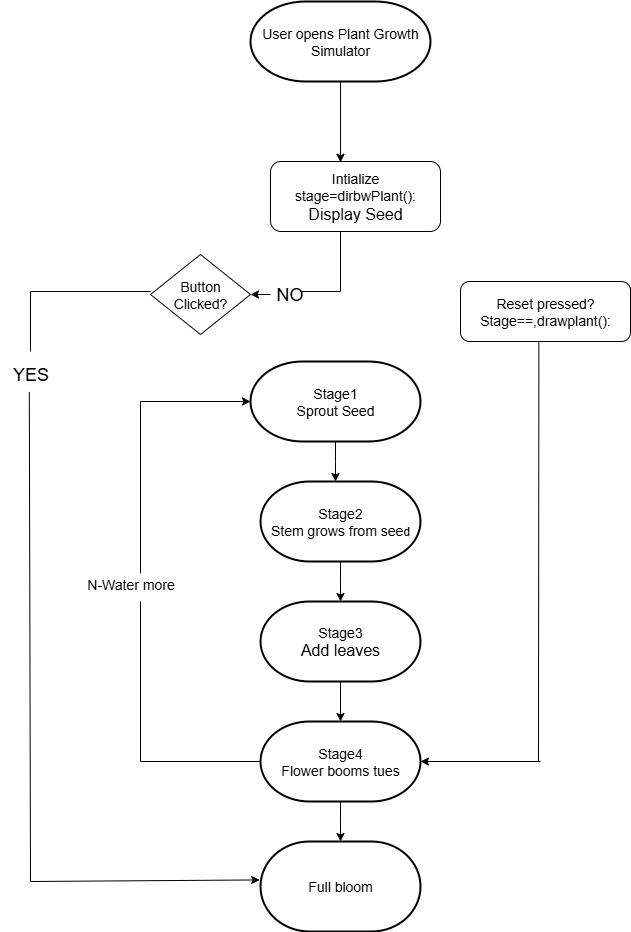

The diagram above was exported from draw.io. Its source (the exported page's mxGraphModel, read from the mxfile embedded in the PNG):
<mxGraphModel dx="1737" dy="2106" grid="1" gridSize="10" guides="1" tooltips="1" connect="1" arrows="1" fold="1" page="1" pageScale="1" pageWidth="827" pageHeight="1169" math="0" shadow="0">
  <root>
    <mxCell id="0" />
    <mxCell id="1" parent="0" />
    <mxCell id="iX_yaLu2Q5SmnQ75s0PG-2" value="&lt;font style=&quot;font-size: 14px; color: light-dark(rgb(0, 0, 0), rgb(10, 10, 10));&quot;&gt;User opens Plant Growth Simulator&lt;/font&gt;" style="strokeWidth=2;html=1;shape=mxgraph.flowchart.terminator;whiteSpace=wrap;fillColor=light-dark(#FFFFFF,#A9C4EB);strokeColor=light-dark(#000000,#000000);" vertex="1" parent="1">
      <mxGeometry x="350" width="180" height="80" as="geometry" />
    </mxCell>
    <mxCell id="iX_yaLu2Q5SmnQ75s0PG-4" value="&lt;font style=&quot;font-size: 14px; color: light-dark(rgb(0, 0, 0), rgb(10, 10, 10));&quot;&gt;Intialize stage=dirbwPlant():&lt;/font&gt;&lt;div&gt;&lt;font style=&quot;color: light-dark(rgb(0, 0, 0), rgb(10, 10, 10));&quot; size=&quot;3&quot;&gt;Display Seed&lt;/font&gt;&lt;/div&gt;" style="rounded=1;whiteSpace=wrap;html=1;fillColor=light-dark(#FFFFFF,#B9E0A5);" vertex="1" parent="1">
      <mxGeometry x="370" y="160" width="170" height="70" as="geometry" />
    </mxCell>
    <mxCell id="iX_yaLu2Q5SmnQ75s0PG-8" value="" style="shape=partialRectangle;whiteSpace=wrap;html=1;top=0;left=0;fillColor=none;" vertex="1" parent="1">
      <mxGeometry x="400" y="230" width="40" height="60" as="geometry" />
    </mxCell>
    <mxCell id="iX_yaLu2Q5SmnQ75s0PG-9" value="&lt;font style=&quot;font-size: 18px;&quot;&gt;NO&lt;/font&gt;" style="text;html=1;align=center;verticalAlign=middle;resizable=0;points=[];autosize=1;strokeColor=none;fillColor=none;" vertex="1" parent="1">
      <mxGeometry x="364" y="273" width="50" height="40" as="geometry" />
    </mxCell>
    <mxCell id="iX_yaLu2Q5SmnQ75s0PG-10" value="" style="endArrow=classic;html=1;rounded=0;" edge="1" parent="1">
      <mxGeometry width="50" height="50" relative="1" as="geometry">
        <mxPoint x="370" y="293" as="sourcePoint" />
        <mxPoint x="350" y="293" as="targetPoint" />
      </mxGeometry>
    </mxCell>
    <mxCell id="iX_yaLu2Q5SmnQ75s0PG-11" value="&lt;font style=&quot;font-size: 14px; color: light-dark(rgb(0, 0, 0), rgb(10, 10, 10));&quot;&gt;Button Clicked?&lt;/font&gt;" style="rhombus;whiteSpace=wrap;html=1;fillColor=light-dark(#FFFFFF,#FFF2CC);" vertex="1" parent="1">
      <mxGeometry x="250" y="253" width="100" height="80" as="geometry" />
    </mxCell>
    <mxCell id="iX_yaLu2Q5SmnQ75s0PG-12" value="" style="shape=partialRectangle;whiteSpace=wrap;html=1;bottom=0;right=0;fillColor=none;" vertex="1" parent="1">
      <mxGeometry x="130" y="290" width="120" height="60" as="geometry" />
    </mxCell>
    <mxCell id="iX_yaLu2Q5SmnQ75s0PG-13" value="&lt;font style=&quot;font-size: 18px;&quot;&gt;YES&lt;/font&gt;" style="text;html=1;align=center;verticalAlign=middle;resizable=0;points=[];autosize=1;strokeColor=none;fillColor=none;" vertex="1" parent="1">
      <mxGeometry x="100" y="353" width="60" height="40" as="geometry" />
    </mxCell>
    <mxCell id="iX_yaLu2Q5SmnQ75s0PG-17" value="" style="endArrow=none;html=1;rounded=0;entryX=0.48;entryY=0.935;entryDx=0;entryDy=0;entryPerimeter=0;" edge="1" parent="1" target="iX_yaLu2Q5SmnQ75s0PG-13">
      <mxGeometry width="50" height="50" relative="1" as="geometry">
        <mxPoint x="130" y="880" as="sourcePoint" />
        <mxPoint x="350" y="470" as="targetPoint" />
      </mxGeometry>
    </mxCell>
    <mxCell id="iX_yaLu2Q5SmnQ75s0PG-18" value="" style="endArrow=classic;html=1;rounded=0;entryX=-0.005;entryY=0.427;entryDx=0;entryDy=0;entryPerimeter=0;" edge="1" parent="1" target="iX_yaLu2Q5SmnQ75s0PG-30">
      <mxGeometry width="50" height="50" relative="1" as="geometry">
        <mxPoint x="130" y="880" as="sourcePoint" />
        <mxPoint x="350" y="880" as="targetPoint" />
      </mxGeometry>
    </mxCell>
    <mxCell id="iX_yaLu2Q5SmnQ75s0PG-20" style="edgeStyle=orthogonalEdgeStyle;rounded=0;orthogonalLoop=1;jettySize=auto;html=1;" edge="1" parent="1" source="iX_yaLu2Q5SmnQ75s0PG-19">
      <mxGeometry relative="1" as="geometry">
        <mxPoint x="435" y="480" as="targetPoint" />
      </mxGeometry>
    </mxCell>
    <mxCell id="iX_yaLu2Q5SmnQ75s0PG-19" value="&lt;font style=&quot;font-size: 14px; color: light-dark(rgb(0, 0, 0), rgb(4, 4, 4));&quot;&gt;Stage1&lt;br&gt;Sprout Seed&lt;/font&gt;" style="strokeWidth=2;html=1;shape=mxgraph.flowchart.terminator;whiteSpace=wrap;fillColor=light-dark(#FFFFFF,#B9E0A5);" vertex="1" parent="1">
      <mxGeometry x="350" y="360" width="170" height="80" as="geometry" />
    </mxCell>
    <mxCell id="iX_yaLu2Q5SmnQ75s0PG-24" style="edgeStyle=orthogonalEdgeStyle;rounded=0;orthogonalLoop=1;jettySize=auto;html=1;" edge="1" parent="1" source="iX_yaLu2Q5SmnQ75s0PG-21">
      <mxGeometry relative="1" as="geometry">
        <mxPoint x="440" y="600" as="targetPoint" />
      </mxGeometry>
    </mxCell>
    <mxCell id="iX_yaLu2Q5SmnQ75s0PG-21" value="&lt;font style=&quot;font-size: 14px; color: light-dark(rgb(0, 0, 0), rgb(0, 0, 0));&quot;&gt;Stage2&lt;br&gt;Stem grows from see&lt;/font&gt;d" style="strokeWidth=2;html=1;shape=mxgraph.flowchart.terminator;whiteSpace=wrap;fillColor=light-dark(#FFFFFF,#B9E0A5);" vertex="1" parent="1">
      <mxGeometry x="360" y="480" width="160" height="80" as="geometry" />
    </mxCell>
    <mxCell id="iX_yaLu2Q5SmnQ75s0PG-23" style="edgeStyle=orthogonalEdgeStyle;rounded=0;orthogonalLoop=1;jettySize=auto;html=1;entryX=0.412;entryY=0.011;entryDx=0;entryDy=0;entryPerimeter=0;" edge="1" parent="1" source="iX_yaLu2Q5SmnQ75s0PG-2" target="iX_yaLu2Q5SmnQ75s0PG-4">
      <mxGeometry relative="1" as="geometry" />
    </mxCell>
    <mxCell id="iX_yaLu2Q5SmnQ75s0PG-28" style="edgeStyle=orthogonalEdgeStyle;rounded=0;orthogonalLoop=1;jettySize=auto;html=1;" edge="1" parent="1" source="iX_yaLu2Q5SmnQ75s0PG-25" target="iX_yaLu2Q5SmnQ75s0PG-26">
      <mxGeometry relative="1" as="geometry" />
    </mxCell>
    <mxCell id="iX_yaLu2Q5SmnQ75s0PG-25" value="&lt;font style=&quot;font-size: 14px; color: light-dark(rgb(0, 0, 0), rgb(0, 0, 0));&quot;&gt;Stage3&lt;/font&gt;&lt;div&gt;&lt;font style=&quot;color: light-dark(rgb(0, 0, 0), rgb(0, 0, 0));&quot; size=&quot;3&quot;&gt;Add leaves&lt;/font&gt;&lt;/div&gt;" style="strokeWidth=2;html=1;shape=mxgraph.flowchart.terminator;whiteSpace=wrap;fillColor=light-dark(#FFFFFF,#B9E0A5);" vertex="1" parent="1">
      <mxGeometry x="360" y="600" width="160" height="80" as="geometry" />
    </mxCell>
    <mxCell id="iX_yaLu2Q5SmnQ75s0PG-29" style="edgeStyle=orthogonalEdgeStyle;rounded=0;orthogonalLoop=1;jettySize=auto;html=1;" edge="1" parent="1" source="iX_yaLu2Q5SmnQ75s0PG-26">
      <mxGeometry relative="1" as="geometry">
        <mxPoint x="440" y="840" as="targetPoint" />
      </mxGeometry>
    </mxCell>
    <mxCell id="iX_yaLu2Q5SmnQ75s0PG-26" value="&lt;font style=&quot;font-size: 14px; color: light-dark(rgb(0, 0, 0), rgb(0, 0, 0));&quot;&gt;Stage4 &lt;br&gt;Flower booms tues&lt;/font&gt;" style="strokeWidth=2;html=1;shape=mxgraph.flowchart.terminator;whiteSpace=wrap;fillColor=light-dark(#FFFFFF,#B9E0A5);" vertex="1" parent="1">
      <mxGeometry x="360" y="720" width="160" height="80" as="geometry" />
    </mxCell>
    <mxCell id="iX_yaLu2Q5SmnQ75s0PG-30" value="&lt;font style=&quot;font-size: 14px; color: light-dark(rgb(0, 0, 0), rgb(0, 0, 0));&quot;&gt;Full bloom&lt;/font&gt;" style="strokeWidth=2;html=1;shape=mxgraph.flowchart.terminator;whiteSpace=wrap;fillColor=light-dark(#FFFFFF,#C3ABD0);" vertex="1" parent="1">
      <mxGeometry x="360" y="840" width="160" height="90" as="geometry" />
    </mxCell>
    <mxCell id="iX_yaLu2Q5SmnQ75s0PG-31" value="&lt;font style=&quot;font-size: 14px; color: light-dark(rgb(0, 0, 0), rgb(0, 0, 0));&quot;&gt;Reset pressed?&lt;br&gt;Stage==,drawplant():&lt;/font&gt;" style="rounded=1;whiteSpace=wrap;html=1;fillColor=light-dark(#FFFFFF,#FFCE9F);" vertex="1" parent="1">
      <mxGeometry x="560" y="280" width="170" height="60" as="geometry" />
    </mxCell>
    <mxCell id="iX_yaLu2Q5SmnQ75s0PG-32" value="" style="endArrow=none;html=1;rounded=0;entryX=0.461;entryY=1.013;entryDx=0;entryDy=0;entryPerimeter=0;" edge="1" parent="1" target="iX_yaLu2Q5SmnQ75s0PG-31">
      <mxGeometry width="50" height="50" relative="1" as="geometry">
        <mxPoint x="638" y="760" as="sourcePoint" />
        <mxPoint x="630" y="520" as="targetPoint" />
      </mxGeometry>
    </mxCell>
    <mxCell id="iX_yaLu2Q5SmnQ75s0PG-33" value="" style="endArrow=classic;html=1;rounded=0;" edge="1" parent="1" target="iX_yaLu2Q5SmnQ75s0PG-26">
      <mxGeometry width="50" height="50" relative="1" as="geometry">
        <mxPoint x="640" y="760" as="sourcePoint" />
        <mxPoint x="630" y="520" as="targetPoint" />
      </mxGeometry>
    </mxCell>
    <mxCell id="iX_yaLu2Q5SmnQ75s0PG-35" value="" style="endArrow=none;html=1;rounded=0;exitX=0;exitY=0.5;exitDx=0;exitDy=0;exitPerimeter=0;" edge="1" parent="1" source="iX_yaLu2Q5SmnQ75s0PG-26">
      <mxGeometry width="50" height="50" relative="1" as="geometry">
        <mxPoint x="320" y="570" as="sourcePoint" />
        <mxPoint x="240" y="760" as="targetPoint" />
      </mxGeometry>
    </mxCell>
    <mxCell id="iX_yaLu2Q5SmnQ75s0PG-36" value="" style="endArrow=none;html=1;rounded=0;" edge="1" parent="1">
      <mxGeometry width="50" height="50" relative="1" as="geometry">
        <mxPoint x="240" y="760" as="sourcePoint" />
        <mxPoint x="240" y="600" as="targetPoint" />
      </mxGeometry>
    </mxCell>
    <mxCell id="iX_yaLu2Q5SmnQ75s0PG-37" value="&lt;font style=&quot;font-size: 14px;&quot;&gt;&lt;font style=&quot;&quot;&gt;N-Water mor&lt;/font&gt;e&lt;/font&gt;" style="text;html=1;align=center;verticalAlign=middle;resizable=0;points=[];autosize=1;strokeColor=none;fillColor=none;" vertex="1" parent="1">
      <mxGeometry x="175" y="568" width="110" height="30" as="geometry" />
    </mxCell>
    <mxCell id="iX_yaLu2Q5SmnQ75s0PG-38" value="" style="endArrow=none;html=1;rounded=0;" edge="1" parent="1">
      <mxGeometry width="50" height="50" relative="1" as="geometry">
        <mxPoint x="240" y="572" as="sourcePoint" />
        <mxPoint x="240" y="400" as="targetPoint" />
      </mxGeometry>
    </mxCell>
    <mxCell id="iX_yaLu2Q5SmnQ75s0PG-39" value="" style="endArrow=classic;html=1;rounded=0;entryX=0;entryY=0.5;entryDx=0;entryDy=0;entryPerimeter=0;" edge="1" parent="1" target="iX_yaLu2Q5SmnQ75s0PG-19">
      <mxGeometry width="50" height="50" relative="1" as="geometry">
        <mxPoint x="240" y="400" as="sourcePoint" />
        <mxPoint x="370" y="520" as="targetPoint" />
      </mxGeometry>
    </mxCell>
  </root>
</mxGraphModel>